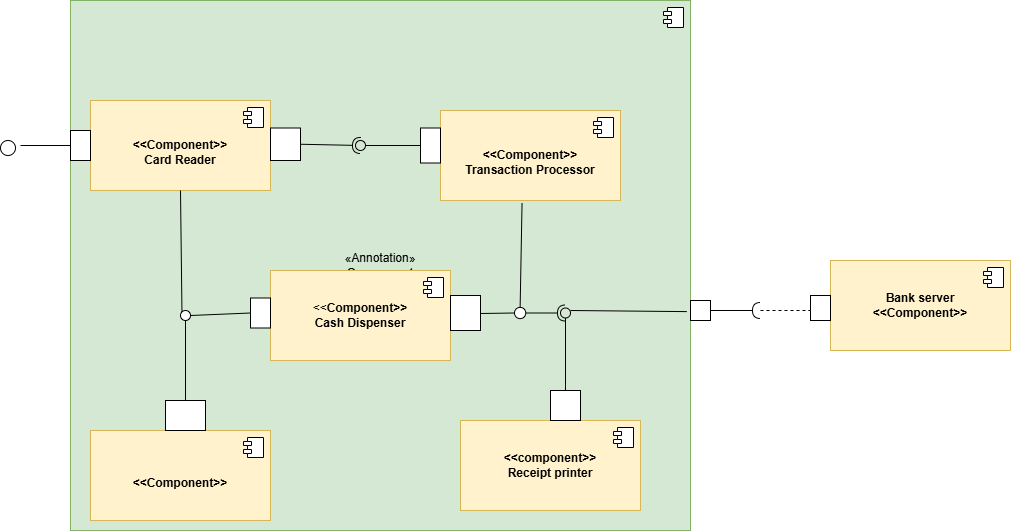

The diagram above was exported from draw.io. Its source (the exported page's mxGraphModel, read from the mxfile embedded in the PNG):
<mxGraphModel dx="1761" dy="597" grid="1" gridSize="10" guides="1" tooltips="1" connect="1" arrows="1" fold="1" page="1" pageScale="1" pageWidth="827" pageHeight="1169" math="0" shadow="0">
  <root>
    <mxCell id="0" />
    <mxCell id="1" parent="0" />
    <mxCell id="20N6cC_wMOVvXhdCrJkj-44" parent="1" style="html=1;dropTarget=0;whiteSpace=wrap;fillColor=#d5e8d4;strokeColor=#82b366;" value="&amp;laquo;Annotation&amp;raquo;&lt;br/&gt;&lt;b&gt;Component&lt;/b&gt;" vertex="1">
      <mxGeometry height="530" width="620" x="-30" y="30" as="geometry" />
    </mxCell>
    <mxCell id="20N6cC_wMOVvXhdCrJkj-45" parent="20N6cC_wMOVvXhdCrJkj-44" style="shape=module;jettyWidth=8;jettyHeight=4;" value="" vertex="1">
      <mxGeometry height="20" relative="1" width="20" x="1" as="geometry">
        <mxPoint x="-27" y="7" as="offset" />
      </mxGeometry>
    </mxCell>
    <mxCell id="20N6cC_wMOVvXhdCrJkj-1" parent="1" style="html=1;dropTarget=0;whiteSpace=wrap;fillColor=#fff2cc;strokeColor=#d6b656;" value="&lt;br&gt;&lt;b&gt;&amp;lt;&amp;lt;Component&amp;gt;&amp;gt;&lt;/b&gt;&lt;div&gt;&lt;b&gt;Card Reader&lt;/b&gt;&lt;/div&gt;" vertex="1">
      <mxGeometry height="90" width="180" x="-10" y="130" as="geometry" />
    </mxCell>
    <mxCell id="20N6cC_wMOVvXhdCrJkj-2" parent="20N6cC_wMOVvXhdCrJkj-1" style="shape=module;jettyWidth=8;jettyHeight=4;" value="" vertex="1">
      <mxGeometry height="20" relative="1" width="20" x="1" as="geometry">
        <mxPoint x="-27" y="7" as="offset" />
      </mxGeometry>
    </mxCell>
    <mxCell id="20N6cC_wMOVvXhdCrJkj-3" parent="1" style="html=1;dropTarget=0;whiteSpace=wrap;fillColor=#fff2cc;strokeColor=#d6b656;" value="&lt;br&gt;&lt;b&gt;&amp;lt;&amp;lt;Component&amp;gt;&amp;gt;&lt;/b&gt;&lt;div&gt;&lt;b&gt;Transaction Processor&lt;/b&gt;&lt;/div&gt;" vertex="1">
      <mxGeometry height="90" width="180" x="340" y="140" as="geometry" />
    </mxCell>
    <mxCell id="20N6cC_wMOVvXhdCrJkj-4" parent="20N6cC_wMOVvXhdCrJkj-3" style="shape=module;jettyWidth=8;jettyHeight=4;" value="" vertex="1">
      <mxGeometry height="20" relative="1" width="20" x="1" as="geometry">
        <mxPoint x="-27" y="7" as="offset" />
      </mxGeometry>
    </mxCell>
    <mxCell id="20N6cC_wMOVvXhdCrJkj-5" parent="1" style="html=1;dropTarget=0;whiteSpace=wrap;fillColor=#fff2cc;strokeColor=#d6b656;" value="&amp;lt;&amp;lt;&lt;b&gt;Component&amp;gt;&amp;gt;&lt;/b&gt;&lt;div&gt;&lt;b&gt;Cash Dispenser&lt;/b&gt;&lt;/div&gt;" vertex="1">
      <mxGeometry height="90" width="180" x="170" y="300" as="geometry" />
    </mxCell>
    <mxCell id="20N6cC_wMOVvXhdCrJkj-6" parent="20N6cC_wMOVvXhdCrJkj-5" style="shape=module;jettyWidth=8;jettyHeight=4;" value="" vertex="1">
      <mxGeometry height="20" relative="1" width="20" x="1" as="geometry">
        <mxPoint x="-27" y="7" as="offset" />
      </mxGeometry>
    </mxCell>
    <mxCell id="20N6cC_wMOVvXhdCrJkj-7" parent="1" style="html=1;dropTarget=0;whiteSpace=wrap;fillColor=#fff2cc;strokeColor=#d6b656;" value="&lt;br&gt;&lt;b&gt;&amp;lt;&amp;lt;Component&amp;gt;&amp;gt;&lt;/b&gt;" vertex="1">
      <mxGeometry height="90" width="180" x="-10" y="460" as="geometry" />
    </mxCell>
    <mxCell id="20N6cC_wMOVvXhdCrJkj-8" parent="20N6cC_wMOVvXhdCrJkj-7" style="shape=module;jettyWidth=8;jettyHeight=4;" value="" vertex="1">
      <mxGeometry height="20" relative="1" width="20" x="1" as="geometry">
        <mxPoint x="-27" y="7" as="offset" />
      </mxGeometry>
    </mxCell>
    <mxCell id="20N6cC_wMOVvXhdCrJkj-11" parent="1" style="html=1;dropTarget=0;whiteSpace=wrap;fillColor=#fff2cc;strokeColor=#d6b656;" value="&lt;b&gt;&amp;lt;&amp;lt;component&amp;gt;&amp;gt;&lt;/b&gt;&lt;div&gt;&lt;b&gt;Receipt printer&lt;/b&gt;&lt;/div&gt;" vertex="1">
      <mxGeometry height="90" width="180" x="360" y="450" as="geometry" />
    </mxCell>
    <mxCell id="20N6cC_wMOVvXhdCrJkj-12" parent="20N6cC_wMOVvXhdCrJkj-11" style="shape=module;jettyWidth=8;jettyHeight=4;" value="" vertex="1">
      <mxGeometry height="20" relative="1" width="20" x="1" as="geometry">
        <mxPoint x="-27" y="7" as="offset" />
      </mxGeometry>
    </mxCell>
    <mxCell id="20N6cC_wMOVvXhdCrJkj-13" parent="1" style="html=1;dropTarget=0;whiteSpace=wrap;fillColor=#fff2cc;strokeColor=#d6b656;" value="&lt;b&gt;Bank server&lt;/b&gt;&lt;br&gt;&lt;b&gt;&amp;lt;&amp;lt;Component&amp;gt;&amp;gt;&lt;/b&gt;" vertex="1">
      <mxGeometry height="90" width="180" x="730" y="290" as="geometry" />
    </mxCell>
    <mxCell id="20N6cC_wMOVvXhdCrJkj-14" parent="20N6cC_wMOVvXhdCrJkj-13" style="shape=module;jettyWidth=8;jettyHeight=4;" value="" vertex="1">
      <mxGeometry height="20" relative="1" width="20" x="1" as="geometry">
        <mxPoint x="-27" y="7" as="offset" />
      </mxGeometry>
    </mxCell>
    <mxCell id="20N6cC_wMOVvXhdCrJkj-17" parent="1" style="rounded=0;whiteSpace=wrap;html=1;" value="" vertex="1">
      <mxGeometry height="30" width="40" x="65" y="430" as="geometry" />
    </mxCell>
    <mxCell id="20N6cC_wMOVvXhdCrJkj-18" parent="1" style="rounded=0;whiteSpace=wrap;html=1;" value="" vertex="1">
      <mxGeometry height="32.5" width="30" x="170" y="157.5" as="geometry" />
    </mxCell>
    <mxCell id="20N6cC_wMOVvXhdCrJkj-20" parent="1" style="ellipse;whiteSpace=wrap;html=1;aspect=fixed;" value="" vertex="1">
      <mxGeometry height="10" width="10" x="80" y="340" as="geometry" />
    </mxCell>
    <mxCell id="20N6cC_wMOVvXhdCrJkj-21" parent="1" style="rounded=0;whiteSpace=wrap;html=1;" value="" vertex="1">
      <mxGeometry height="30" width="20" x="150" y="327.5" as="geometry" />
    </mxCell>
    <mxCell id="20N6cC_wMOVvXhdCrJkj-22" parent="1" style="rounded=0;whiteSpace=wrap;html=1;" value="" vertex="1">
      <mxGeometry height="35" width="20" x="320" y="157.5" as="geometry" />
    </mxCell>
    <mxCell id="20N6cC_wMOVvXhdCrJkj-23" edge="1" parent="1" source="20N6cC_wMOVvXhdCrJkj-18" style="rounded=0;orthogonalLoop=1;jettySize=auto;html=1;endArrow=halfCircle;endFill=0;endSize=6;strokeWidth=1;sketch=0;exitX=1;exitY=0.5;exitDx=0;exitDy=0;" target="20N6cC_wMOVvXhdCrJkj-25" value="">
      <mxGeometry relative="1" as="geometry">
        <mxPoint x="280" y="198" as="sourcePoint" />
      </mxGeometry>
    </mxCell>
    <mxCell id="20N6cC_wMOVvXhdCrJkj-24" edge="1" parent="1" source="20N6cC_wMOVvXhdCrJkj-22" style="rounded=0;orthogonalLoop=1;jettySize=auto;html=1;endArrow=oval;endFill=0;sketch=0;sourcePerimeterSpacing=0;targetPerimeterSpacing=0;endSize=10;exitX=0;exitY=0.5;exitDx=0;exitDy=0;" target="20N6cC_wMOVvXhdCrJkj-25" value="">
      <mxGeometry relative="1" as="geometry">
        <mxPoint x="240" y="198" as="sourcePoint" />
      </mxGeometry>
    </mxCell>
    <mxCell id="20N6cC_wMOVvXhdCrJkj-25" parent="1" style="ellipse;whiteSpace=wrap;html=1;align=center;aspect=fixed;fillColor=none;strokeColor=none;resizable=0;perimeter=centerPerimeter;rotatable=0;allowArrows=0;points=[];outlineConnect=1;" value="" vertex="1">
      <mxGeometry height="10" width="10" x="255" y="170" as="geometry" />
    </mxCell>
    <mxCell id="20N6cC_wMOVvXhdCrJkj-26" parent="1" style="rounded=0;whiteSpace=wrap;html=1;" value="" vertex="1">
      <mxGeometry height="35" width="30" x="350" y="325" as="geometry" />
    </mxCell>
    <mxCell id="20N6cC_wMOVvXhdCrJkj-27" parent="1" style="ellipse;whiteSpace=wrap;html=1;aspect=fixed;" value="" vertex="1">
      <mxGeometry height="11.25" width="11.25" x="414" y="336.88" as="geometry" />
    </mxCell>
    <mxCell id="20N6cC_wMOVvXhdCrJkj-28" parent="1" style="rounded=0;whiteSpace=wrap;html=1;" value="" vertex="1">
      <mxGeometry height="30" width="30" x="450" y="420" as="geometry" />
    </mxCell>
    <mxCell id="20N6cC_wMOVvXhdCrJkj-30" edge="1" parent="1" style="endArrow=none;html=1;rounded=0;entryX=0;entryY=0.5;entryDx=0;entryDy=0;" target="20N6cC_wMOVvXhdCrJkj-27" value="">
      <mxGeometry height="50" relative="1" width="50" as="geometry">
        <mxPoint x="380" y="343" as="sourcePoint" />
        <mxPoint x="430" y="290" as="targetPoint" />
      </mxGeometry>
    </mxCell>
    <mxCell id="20N6cC_wMOVvXhdCrJkj-32" edge="1" parent="1" source="20N6cC_wMOVvXhdCrJkj-27" style="rounded=0;orthogonalLoop=1;jettySize=auto;html=1;endArrow=halfCircle;endFill=0;endSize=6;strokeWidth=1;sketch=0;exitX=1;exitY=0.5;exitDx=0;exitDy=0;" target="20N6cC_wMOVvXhdCrJkj-34" value="">
      <mxGeometry relative="1" as="geometry">
        <mxPoint x="470" y="335" as="sourcePoint" />
      </mxGeometry>
    </mxCell>
    <mxCell id="20N6cC_wMOVvXhdCrJkj-33" edge="1" parent="1" source="20N6cC_wMOVvXhdCrJkj-28" style="rounded=0;orthogonalLoop=1;jettySize=auto;html=1;endArrow=oval;endFill=0;sketch=0;sourcePerimeterSpacing=0;targetPerimeterSpacing=0;endSize=10;exitX=0.5;exitY=0;exitDx=0;exitDy=0;" target="20N6cC_wMOVvXhdCrJkj-34" value="">
      <mxGeometry relative="1" as="geometry">
        <mxPoint x="430" y="335" as="sourcePoint" />
      </mxGeometry>
    </mxCell>
    <mxCell id="20N6cC_wMOVvXhdCrJkj-34" parent="1" style="ellipse;whiteSpace=wrap;html=1;align=center;aspect=fixed;fillColor=none;strokeColor=none;resizable=0;perimeter=centerPerimeter;rotatable=0;allowArrows=0;points=[];outlineConnect=1;" value="" vertex="1">
      <mxGeometry height="10" width="10" x="460" y="337.5" as="geometry" />
    </mxCell>
    <mxCell id="20N6cC_wMOVvXhdCrJkj-35" edge="1" parent="1" source="20N6cC_wMOVvXhdCrJkj-27" style="endArrow=none;html=1;rounded=0;entryX=0.453;entryY=1.028;entryDx=0;entryDy=0;entryPerimeter=0;exitX=0.5;exitY=0;exitDx=0;exitDy=0;" target="20N6cC_wMOVvXhdCrJkj-3" value="">
      <mxGeometry height="50" relative="1" width="50" as="geometry">
        <mxPoint x="420" y="330" as="sourcePoint" />
        <mxPoint x="470" y="280" as="targetPoint" />
      </mxGeometry>
    </mxCell>
    <mxCell id="20N6cC_wMOVvXhdCrJkj-36" edge="1" parent="1" source="20N6cC_wMOVvXhdCrJkj-17" style="endArrow=none;html=1;rounded=0;entryX=0.5;entryY=1;entryDx=0;entryDy=0;exitX=0.5;exitY=0;exitDx=0;exitDy=0;" target="20N6cC_wMOVvXhdCrJkj-20" value="">
      <mxGeometry height="50" relative="1" width="50" as="geometry">
        <mxPoint x="80" y="430" as="sourcePoint" />
        <mxPoint x="130" y="380" as="targetPoint" />
      </mxGeometry>
    </mxCell>
    <mxCell id="20N6cC_wMOVvXhdCrJkj-37" edge="1" parent="1" source="20N6cC_wMOVvXhdCrJkj-21" style="endArrow=none;html=1;rounded=0;entryX=1;entryY=0.5;entryDx=0;entryDy=0;exitX=0;exitY=0.5;exitDx=0;exitDy=0;" target="20N6cC_wMOVvXhdCrJkj-20" value="">
      <mxGeometry height="50" relative="1" width="50" as="geometry">
        <Array as="points" />
        <mxPoint x="150" y="330" as="sourcePoint" />
        <mxPoint x="200" y="280" as="targetPoint" />
      </mxGeometry>
    </mxCell>
    <mxCell id="20N6cC_wMOVvXhdCrJkj-38" edge="1" parent="1" source="20N6cC_wMOVvXhdCrJkj-20" style="endArrow=none;html=1;rounded=0;entryX=0.5;entryY=1;entryDx=0;entryDy=0;exitX=0;exitY=0;exitDx=0;exitDy=0;" target="20N6cC_wMOVvXhdCrJkj-1" value="">
      <mxGeometry height="50" relative="1" width="50" as="geometry">
        <Array as="points" />
        <mxPoint x="150" y="330" as="sourcePoint" />
        <mxPoint x="200" y="280" as="targetPoint" />
      </mxGeometry>
    </mxCell>
    <mxCell id="20N6cC_wMOVvXhdCrJkj-39" parent="1" style="rounded=0;whiteSpace=wrap;html=1;" value="" vertex="1">
      <mxGeometry height="30" width="20" x="-30" y="160" as="geometry" />
    </mxCell>
    <mxCell id="20N6cC_wMOVvXhdCrJkj-40" parent="1" style="ellipse;whiteSpace=wrap;html=1;aspect=fixed;" value="" vertex="1">
      <mxGeometry height="15" width="15" x="-100" y="170" as="geometry" />
    </mxCell>
    <mxCell id="20N6cC_wMOVvXhdCrJkj-41" edge="1" parent="1" style="endArrow=none;html=1;rounded=0;entryX=0;entryY=0.5;entryDx=0;entryDy=0;" target="20N6cC_wMOVvXhdCrJkj-39" value="">
      <mxGeometry height="50" relative="1" width="50" as="geometry">
        <mxPoint x="-80" y="175" as="sourcePoint" />
        <mxPoint x="-30" y="120" as="targetPoint" />
      </mxGeometry>
    </mxCell>
    <mxCell id="20N6cC_wMOVvXhdCrJkj-46" edge="1" parent="1" style="endArrow=none;html=1;rounded=0;entryX=0.994;entryY=0.587;entryDx=0;entryDy=0;entryPerimeter=0;" target="20N6cC_wMOVvXhdCrJkj-44" value="">
      <mxGeometry height="50" relative="1" width="50" as="geometry">
        <mxPoint x="470" y="340" as="sourcePoint" />
        <mxPoint x="520" y="290" as="targetPoint" />
      </mxGeometry>
    </mxCell>
    <mxCell id="20N6cC_wMOVvXhdCrJkj-47" parent="1" style="rounded=0;whiteSpace=wrap;html=1;" value="" vertex="1">
      <mxGeometry height="20" width="20" x="590" y="330" as="geometry" />
    </mxCell>
    <mxCell id="20N6cC_wMOVvXhdCrJkj-49" parent="1" style="rounded=0;whiteSpace=wrap;html=1;" value="" vertex="1">
      <mxGeometry height="25" width="20" x="710" y="325" as="geometry" />
    </mxCell>
    <mxCell id="20N6cC_wMOVvXhdCrJkj-50" edge="1" parent="1" style="endArrow=none;dashed=1;html=1;rounded=0;" value="">
      <mxGeometry height="50" relative="1" width="50" as="geometry">
        <mxPoint x="660" y="340" as="sourcePoint" />
        <mxPoint x="710" y="340" as="targetPoint" />
      </mxGeometry>
    </mxCell>
    <mxCell id="20N6cC_wMOVvXhdCrJkj-51" edge="1" parent="1" source="20N6cC_wMOVvXhdCrJkj-47" style="rounded=0;orthogonalLoop=1;jettySize=auto;html=1;endArrow=halfCircle;endFill=0;endSize=6;strokeWidth=1;sketch=0;exitX=1;exitY=0.5;exitDx=0;exitDy=0;" value="">
      <mxGeometry relative="1" as="geometry">
        <mxPoint x="620" y="330" as="sourcePoint" />
        <mxPoint x="660" y="340" as="targetPoint" />
      </mxGeometry>
    </mxCell>
  </root>
</mxGraphModel>